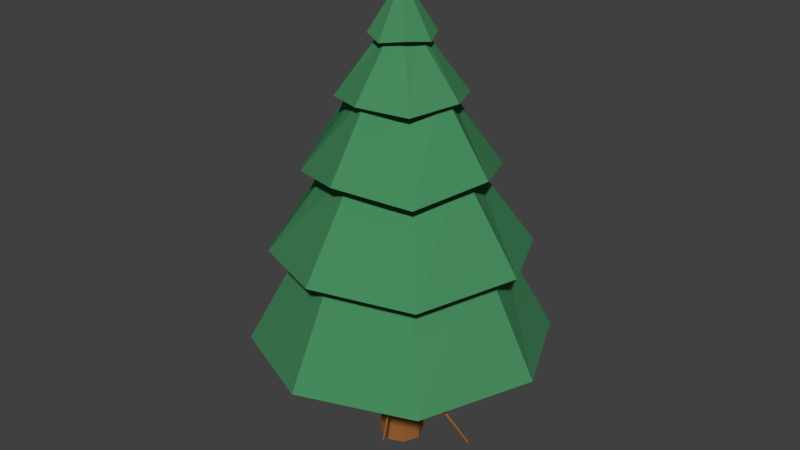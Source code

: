 # Source: tree2_1.blend  (saved by Blender 2.79.0; exported with 4.5.12 LTS)
import bpy
from mathutils import Matrix  # noqa: F401  (used for matrix-valued properties, if any)

bpy.ops.wm.read_factory_settings(use_empty=True)
scene = bpy.context.scene
scene.name = 'Scene'

# ---- collections
col_collection_1 = bpy.data.collections.new('Collection 1'); scene.collection.children.link(col_collection_1)

# ---- materials (node trees are filled in below, after node groups)
mat_wood2 = bpy.data.materials.new('wood2')
mat_wood2.alpha_threshold = 0.0
mat_wood2.use_transparent_shadow = False
mat_wood2.diffuse_color = (0.3185, 0.1212, 0.03061, 1.0)
mat_wood2.roughness = 0.5
mat_wood2.specular_intensity = 0.0
mat_spruce = bpy.data.materials.new('spruce')
mat_spruce.alpha_threshold = 0.0
mat_spruce.use_transparent_shadow = False
mat_spruce.diffuse_color = (0.06123, 0.2529, 0.1067, 1.0)
mat_spruce.specular_color = (0.00256, 0.5815, 0.4146)
mat_spruce.roughness = 0.5
mat_spruce.specular_intensity = 0.05932

# ---- material node trees

# ---- world
world_world = bpy.data.worlds.new('World'); scene.world = world_world
world_world.color = (0.05088, 0.05088, 0.05088)
world_world.use_sun_shadow = False
world_world.sun_shadow_jitter_overblur = 0.0
world_world.cycles.sampling_method = 'MANUAL'

# ---- meshes
me_cylinder_002 = bpy.data.meshes.new('Cylinder.002')
me_cylinder_002.from_pydata([(0.0, 1.0, -1.0), (-5.309, 0.2266, 0.9179), (0.9511, 0.309, -1.0), (-5.105, 0.07001, 0.9218), (0.5878, -0.809, -1.0), (-5.183, -0.1833, 0.9203), (-0.5878, -0.809, -1.0), (-5.435, -0.1833, 0.9155), (-0.9511, 0.309, -1.0), (-5.512, 0.07001, 0.914), (-4.665e-09, 0.8044, -0.5), (-0.1958, 0.6087, -0.02024), (-2.217, 0.4304, 0.4259), (-1.831, 0.133, 0.4333), (0.372, 0.1881, -0.01398), (0.765, 0.2486, -0.5), (-1.978, -0.3482, 0.4305), (0.1552, -0.4925, -0.01637), (0.4728, -0.6507, -0.5), (-2.456, -0.3482, 0.4212), (-0.5467, -0.4925, -0.0241), (-0.4728, -0.6507, -0.5), (-2.604, 0.133, 0.4184), (-0.7636, 0.1881, -0.02649), (-0.765, 0.2486, -0.5), (-3.064, -0.7336, -1.103), (-5.508, -17.38, -2.829), (-1.938, -0.9507, -1.094), (-5.26, -17.46, -2.831), (-1.397, -0.08912, -1.124), (-5.134, -17.26, -2.836), (-2.188, 0.6604, -1.152), (-5.305, -17.04, -2.838), (-3.218, 0.2621, -1.139), (-5.536, -17.12, -2.834), (-2.774, -5.96, -1.52), (-2.622, -10.84, -1.926), (-3.721, -14.22, -2.346), (-3.25, -14.37, -2.348), (-1.943, -11.04, -1.925), (-1.869, -6.134, -1.513), (-3.012, -13.98, -2.359), (-1.611, -10.49, -1.942), (-1.433, -5.441, -1.537), (-3.336, -13.58, -2.362), (-2.086, -9.959, -1.952), (-2.069, -4.838, -1.56), (-3.775, -13.72, -2.354), (-2.711, -10.18, -1.942), (-2.898, -5.159, -1.549), (7.955, 24.27, -0.6994), (6.321, 12.52, -2.381), (8.039, 24.26, -0.686), (6.082, 12.61, -2.377), (8.304, 24.36, -0.6838), (5.924, 12.41, -2.38), (8.35, 24.48, -0.6975), (6.065, 12.19, -2.385), (8.185, 24.37, -0.7049), (6.31, 12.26, -2.385), (11.85, 0.6982, -1.109), (9.243, 5.732, -1.482), (7.668, 9.226, -1.895), (7.214, 9.397, -1.888), (8.614, 5.941, -1.469), (11.05, 0.8934, -1.084), (6.914, 9.012, -1.893), (8.184, 5.408, -1.478), (10.47, 0.2207, -1.099), (7.182, 8.602, -1.903), (8.548, 4.87, -1.497), (10.91, -0.3902, -1.132), (7.648, 8.734, -1.904), (9.202, 5.07, -1.5), (11.76, -0.09511, -1.139), (18.03, 0.2819, -1.123), (16.36, 8.674, -0.9801), (12.81, 16.28, -0.8521), (13.13, 16.48, -0.8377), (16.86, 8.859, -0.9602), (18.89, 0.2261, -1.092), (13.1, 16.2, -0.8111), (16.7, 8.604, -0.9262), (18.66, -0.05405, -1.047), (12.68, 15.92, -0.8126), (16.11, 8.25, -0.9243), (17.78, -0.2993, -1.044), (12.47, 16.0, -0.8386), (15.77, 8.426, -0.963), (17.37, -0.0734, -1.091), (17.28, -18.37, -1.605), (17.34, -18.33, -1.615), (17.55, -18.4, -1.618), (17.59, -18.53, -1.608), (17.46, -18.47, -1.601), (25.62, -0.7562, -1.088), (24.19, -6.932, -1.267), (21.27, -12.54, -1.426), (21.51, -12.65, -1.439), (24.58, -7.016, -1.285), (26.3, -0.619, -1.113), (21.48, -12.35, -1.458), (24.44, -6.714, -1.31), (26.09, -0.2643, -1.146), (21.14, -12.14, -1.454), (23.97, -6.432, -1.307), (25.38, -0.0637, -1.145), (20.98, -12.28, -1.433), (23.71, -6.687, -1.278), (25.08, -0.3846, -1.109), (-15.17, -18.37, -1.573), (-15.11, -18.33, -1.584), (-14.9, -18.4, -1.587), (-14.86, -18.53, -1.577), (-14.99, -18.47, -1.57), (-6.83, -0.7562, -1.057), (-8.258, -6.932, -1.236), (-11.18, -12.54, -1.395), (-10.94, -12.65, -1.408), (-7.866, -7.016, -1.254), (-6.154, -0.619, -1.082), (-10.97, -12.35, -1.427), (-8.009, -6.714, -1.279), (-6.362, -0.2643, -1.115), (-11.31, -12.14, -1.422), (-8.484, -6.432, -1.276), (-7.066, -0.06371, -1.114), (-11.47, -12.28, -1.402), (-8.742, -6.687, -1.247), (-7.37, -0.3846, -1.078), (25.12, -5.42, -2.193), (25.19, -5.242, -2.198), (25.4, -5.253, -2.203), (25.44, -5.479, -2.202), (25.31, -5.533, -2.195), (33.63, -0.6008, -1.166), (32.14, -2.336, -1.525), (29.17, -3.95, -1.848), (29.41, -3.845, -1.862), (32.54, -2.151, -1.541), (34.31, -0.1744, -1.178), (29.38, -3.384, -1.863), (32.4, -1.605, -1.546), (34.11, 0.5252, -1.187), (29.05, -3.289, -1.852), (31.93, -1.439, -1.533), (33.41, 0.6629, -1.179), (28.89, -3.662, -1.843), (31.66, -2.018, -1.523), (33.09, -0.05186, -1.166), (22.47, -12.31, -0.1282), (22.54, -12.5, -0.1321), (22.75, -12.57, -0.129), (22.79, -12.4, -0.1208), (22.66, -12.26, -0.1229), (30.39, -0.199, -0.9892), (29.11, -4.383, -0.6884), (26.32, -8.131, -0.4134), (26.57, -8.394, -0.4093), (29.51, -4.724, -0.6866), (31.07, -0.6342, -1.0), (26.54, -8.706, -0.4273), (29.37, -5.147, -0.7054), (30.86, -1.211, -1.023), (26.19, -8.607, -0.4377), (28.89, -5.075, -0.7194), (30.16, -1.186, -1.032), (26.03, -8.248, -0.4276), (28.62, -4.557, -0.7021), (29.85, -0.5526, -1.011), (45.88, 7.887, -0.3883), (45.99, 7.834, -0.383), (46.13, 7.935, -0.3824), (46.08, 8.073, -0.387), (45.97, 8.021, -0.3909), (51.76, 1.269, -1.099), (50.65, 4.071, -0.8684), (48.57, 6.116, -0.6429), (48.78, 6.213, -0.6353), (50.98, 4.179, -0.8601), (52.35, 1.297, -1.093), (48.92, 5.938, -0.6279), (51.08, 3.843, -0.8477), (52.47, 0.874, -1.076), (48.72, 5.71, -0.6301), (50.82, 3.52, -0.8483), (52.05, 0.5244, -1.071), (48.48, 5.829, -0.6388), (50.44, 3.719, -0.8601), (51.6, 0.7766, -1.085), (56.33, -5.041, -1.001), (53.87, -8.892, -0.8728), (53.84, -8.804, -0.8699), (56.18, -4.769, -0.9877), (57.56, -0.02966, -1.091), (44.98, -0.6744, -1.083), (43.56, -5.789, -1.088), (41.19, -10.37, -1.065), (41.22, -10.42, -1.069), (43.71, -5.942, -1.106), (45.25, -0.7109, -1.113), (41.16, -10.38, -1.075), (43.44, -5.845, -1.121), (44.87, -0.6162, -1.133), (41.07, -10.31, -1.072), (43.12, -5.628, -1.114), (44.4, -0.4588, -1.121), (41.09, -10.31, -1.065), (43.16, -5.659, -1.087), (44.46, -0.5037, -1.089), (38.45, 14.6, -1.509), (38.5, 14.7, -1.503), (38.66, 14.76, -1.505), (38.68, 14.71, -1.513), (38.59, 14.6, -1.514), (44.61, 1.21, -1.164), (43.55, 5.865, -1.288), (41.39, 10.06, -1.4), (41.58, 10.26, -1.398), (43.85, 6.104, -1.283), (45.12, 1.432, -1.15), (41.56, 10.35, -1.381), (43.76, 6.264, -1.263), (44.98, 1.669, -1.125), (41.31, 10.22, -1.375), (43.41, 6.125, -1.255), (44.46, 1.586, -1.118), (41.19, 10.05, -1.388), (43.2, 5.89, -1.275), (44.22, 1.303, -1.143), (45.07, 4.199, -1.926), (45.12, 4.35, -1.926), (45.28, 4.377, -1.929), (45.31, 4.222, -1.932), (45.21, 4.138, -1.929), (51.35, -0.197, -1.179), (50.26, 1.298, -1.441), (48.06, 2.619, -1.678), (48.24, 2.782, -1.684), (50.55, 1.525, -1.447), (51.86, 0.1543, -1.178), (48.22, 3.084, -1.676), (50.45, 1.91, -1.44), (51.72, 0.663, -1.17), (47.98, 3.066, -1.667), (50.1, 1.928, -1.428), (51.2, 0.6951, -1.161), (47.85, 2.769, -1.669), (49.91, 1.486, -1.433), (50.96, 0.1537, -1.168), (57.83, -0.2894, -1.117), (53.8, -8.891, -0.879), (56.05, -5.072, -1.017), (57.45, -0.3562, -1.138), (53.72, -8.808, -0.878), (55.73, -4.817, -1.015), (56.98, -0.1236, -1.13), (53.73, -8.756, -0.8718), (55.78, -4.648, -0.99), (57.04, 0.0763, -1.1), (64.02, 0.7317, -1.45), (61.44, 0.169, -1.684), (61.41, 0.08116, -1.681), (63.87, 0.3965, -1.442), (65.36, 0.1753, -1.174), (65.64, 0.7424, -1.176), (61.38, 0.2755, -1.681), (63.75, 1.028, -1.444), (65.27, 1.125, -1.17), (61.3, 0.2254, -1.678), (63.43, 0.8865, -1.433), (64.8, 0.9008, -1.162), (61.31, 0.09733, -1.678), (63.47, 0.3922, -1.435), (64.85, 0.2985, -1.165), (60.21, 3.646, -0.8979), (57.76, 6.844, -0.7267), (57.72, 6.879, -0.7319), (60.05, 3.822, -0.9146), (61.39, 0.865, -1.136), (61.67, 0.4327, -1.117), (57.69, 6.73, -0.7253), (59.94, 3.349, -0.8923), (61.31, 0.06784, -1.108), (57.61, 6.727, -0.7296), (59.61, 3.33, -0.9055), (60.83, 0.1512, -1.121), (57.62, 6.829, -0.7337), (59.64, 3.745, -0.9198), (60.87, 0.6616, -1.139)], [], [(12, 1, 3, 13), (13, 3, 5, 16), (16, 5, 7, 19), (3, 1, 9, 7, 5), (19, 7, 9, 22), (22, 9, 1, 12), (0, 2, 4, 6, 8), (8, 24, 10, 0), (24, 23, 11, 10), (23, 22, 12, 11), (6, 21, 24, 8), (21, 20, 23, 24), (20, 19, 22, 23), (4, 18, 21, 6), (18, 17, 20, 21), (17, 16, 19, 20), (2, 15, 18, 4), (15, 14, 17, 18), (14, 13, 16, 17), (0, 10, 15, 2), (10, 11, 14, 15), (11, 12, 13, 14), (37, 26, 28, 38), (38, 28, 30, 41), (41, 30, 32, 44), (28, 26, 34, 32, 30), (44, 32, 34, 47), (47, 34, 26, 37), (25, 27, 29, 31, 33), (33, 49, 35, 25), (49, 48, 36, 35), (48, 47, 37, 36), (31, 46, 49, 33), (46, 45, 48, 49), (45, 44, 47, 48), (29, 43, 46, 31), (43, 42, 45, 46), (42, 41, 44, 45), (27, 40, 43, 29), (40, 39, 42, 43), (39, 38, 41, 42), (25, 35, 40, 27), (35, 36, 39, 40), (36, 37, 38, 39), (62, 51, 53, 63), (63, 53, 55, 66), (66, 55, 57, 69), (53, 51, 59, 57, 55), (69, 57, 59, 72), (72, 59, 51, 62), (56, 58, 50, 52, 54), (74, 60, 65, 68, 71), (74, 73, 61, 60), (73, 72, 62, 61), (77, 58, 56, 78), (71, 70, 73, 74), (70, 69, 72, 73), (78, 56, 54, 81), (68, 67, 70, 71), (67, 66, 69, 70), (81, 54, 52, 84), (65, 64, 67, 68), (64, 63, 66, 67), (84, 52, 50, 87), (60, 61, 64, 65), (61, 62, 63, 64), (87, 50, 58, 77), (89, 75, 80, 83, 86), (89, 88, 76, 75), (88, 87, 77, 76), (86, 85, 88, 89), (85, 84, 87, 88), (83, 82, 85, 86), (82, 81, 84, 85), (80, 79, 82, 83), (79, 78, 81, 82), (75, 76, 79, 80), (76, 77, 78, 79), (93, 94, 90, 91, 92), (97, 94, 93, 98), (98, 93, 92, 101), (101, 92, 91, 104), (104, 91, 90, 107), (107, 90, 94, 97), (109, 95, 100, 103, 106), (109, 108, 96, 95), (108, 107, 97, 96), (106, 105, 108, 109), (105, 104, 107, 108), (103, 102, 105, 106), (102, 101, 104, 105), (100, 99, 102, 103), (99, 98, 101, 102), (95, 96, 99, 100), (96, 97, 98, 99), (113, 114, 110, 111, 112), (117, 114, 113, 118), (118, 113, 112, 121), (121, 112, 111, 124), (124, 111, 110, 127), (127, 110, 114, 117), (129, 115, 120, 123, 126), (129, 128, 116, 115), (128, 127, 117, 116), (126, 125, 128, 129), (125, 124, 127, 128), (123, 122, 125, 126), (122, 121, 124, 125), (120, 119, 122, 123), (119, 118, 121, 122), (115, 116, 119, 120), (116, 117, 118, 119), (133, 134, 130, 131, 132), (137, 134, 133, 138), (138, 133, 132, 141), (141, 132, 131, 144), (144, 131, 130, 147), (147, 130, 134, 137), (149, 135, 140, 143, 146), (149, 148, 136, 135), (148, 147, 137, 136), (146, 145, 148, 149), (145, 144, 147, 148), (143, 142, 145, 146), (142, 141, 144, 145), (140, 139, 142, 143), (139, 138, 141, 142), (135, 136, 139, 140), (136, 137, 138, 139), (153, 154, 150, 151, 152), (157, 154, 153, 158), (158, 153, 152, 161), (161, 152, 151, 164), (164, 151, 150, 167), (167, 150, 154, 157), (169, 155, 160, 163, 166), (169, 168, 156, 155), (168, 167, 157, 156), (166, 165, 168, 169), (165, 164, 167, 168), (163, 162, 165, 166), (162, 161, 164, 165), (160, 159, 162, 163), (159, 158, 161, 162), (155, 156, 159, 160), (156, 157, 158, 159), (173, 174, 170, 171, 172), (177, 174, 173, 178), (178, 173, 172, 181), (181, 172, 171, 184), (184, 171, 170, 187), (187, 170, 174, 177), (189, 175, 180, 183, 186), (189, 188, 176, 175), (188, 187, 177, 176), (186, 185, 188, 189), (185, 184, 187, 188), (183, 182, 185, 186), (182, 181, 184, 185), (180, 179, 182, 183), (179, 178, 181, 182), (175, 176, 179, 180), (176, 177, 178, 179), (256, 255, 258, 259), (259, 258, 193, 194), (258, 257, 192, 193), (207, 204, 201, 198, 197), (257, 254, 251, 191, 192), (259, 194, 250, 253, 256), (209, 195, 200, 203, 206), (209, 208, 196, 195), (208, 207, 197, 196), (206, 205, 208, 209), (205, 204, 207, 208), (203, 202, 205, 206), (202, 201, 204, 205), (200, 199, 202, 203), (199, 198, 201, 202), (195, 196, 199, 200), (196, 197, 198, 199), (213, 214, 210, 211, 212), (217, 214, 213, 218), (218, 213, 212, 221), (221, 212, 211, 224), (224, 211, 210, 227), (227, 210, 214, 217), (229, 215, 220, 223, 226), (229, 228, 216, 215), (228, 227, 217, 216), (226, 225, 228, 229), (225, 224, 227, 228), (223, 222, 225, 226), (222, 221, 224, 225), (220, 219, 222, 223), (219, 218, 221, 222), (215, 216, 219, 220), (216, 217, 218, 219), (233, 234, 230, 231, 232), (237, 234, 233, 238), (238, 233, 232, 241), (241, 232, 231, 244), (244, 231, 230, 247), (247, 230, 234, 237), (249, 235, 240, 243, 246), (249, 248, 236, 235), (248, 247, 237, 236), (246, 245, 248, 249), (245, 244, 247, 248), (243, 242, 245, 246), (242, 241, 244, 245), (240, 239, 242, 243), (239, 238, 241, 242), (235, 236, 239, 240), (236, 237, 238, 239), (255, 254, 257, 258), (253, 252, 255, 256), (252, 251, 254, 255), (250, 190, 252, 253), (190, 191, 251, 252), (194, 193, 190, 250), (193, 192, 191, 190), (271, 270, 273, 274), (274, 273, 263, 264), (273, 272, 262, 263), (272, 269, 266, 261, 262), (274, 264, 265, 268, 271), (270, 269, 272, 273), (268, 267, 270, 271), (267, 266, 269, 270), (265, 260, 267, 268), (260, 261, 266, 267), (264, 263, 260, 265), (263, 262, 261, 260), (286, 285, 288, 289), (289, 288, 278, 279), (288, 287, 277, 278), (287, 284, 281, 276, 277), (289, 279, 280, 283, 286), (285, 284, 287, 288), (283, 282, 285, 286), (282, 281, 284, 285), (280, 275, 282, 283), (275, 276, 281, 282), (279, 278, 275, 280), (278, 277, 276, 275)])
me_cylinder_002.materials.append(mat_wood2)
me_cylinder_002.use_remesh_preserve_volume = False
me_cylinder_002.use_remesh_preserve_attributes = False
me_cylinder_002.use_mirror_vertex_groups = False
me_cylinder_002.update()
me_cylinder_001 = bpy.data.meshes.new('Cylinder.001')
me_cylinder_001.from_pydata([(-2.58e-08, 0.3926, 0.6311), (-3.088e-08, 0.2666, 3.069), (0.2776, 0.2776, 0.6311), (0.1885, 0.1885, 3.069), (0.3926, -1.11e-08, 0.6311), (0.2666, -5.202e-09, 3.069), (0.2776, -0.2776, 0.6311), (0.1885, -0.1885, 3.069), (-6.013e-08, -0.3926, 0.6311), (-5.419e-08, -0.2666, 3.069), (-0.2776, -0.2776, 0.6311), (-0.1885, -0.1885, 3.069), (-0.3926, 1.075e-08, 0.6311), (-0.2666, 9.632e-09, 3.069), (-0.2776, 0.2776, 0.6311), (-0.1885, 0.1885, 3.069), (0.1493, 0.1493, 4.491), (-3.275e-08, 0.2111, 4.491), (0.2111, -2.136e-09, 4.491), (0.1493, -0.1493, 4.491), (-5.121e-08, -0.2111, 4.491), (-0.1493, -0.1493, 4.491), (-0.2111, 9.612e-09, 4.491), (-0.1493, 0.1493, 4.491), (0.1137, 0.1137, 5.535), (-3.281e-08, 0.1607, 5.535), (0.1607, 1.213e-09, 5.535), (0.1137, -0.1137, 5.535), (-4.687e-08, -0.1607, 5.535), (-0.1137, -0.1137, 5.535), (-0.1607, 1.016e-08, 5.535), (-0.1137, 0.1137, 5.535), (0.0881, 0.0881, 6.921), (1.098e-06, 0.1246, 6.921), (0.1246, 1.778e-09, 6.921), (0.0881, -0.0881, 6.921), (1.087e-06, -0.1246, 6.921), (-0.0881, -0.0881, 6.921), (-0.1246, 8.71e-09, 6.921), (-0.0881, 0.0881, 6.921), (0.05112, 0.05112, 8.185), (-2.332e-06, 0.0723, 8.185), (0.0723, 2.986e-09, 8.185), (0.05112, -0.05112, 8.185), (-2.338e-06, -0.0723, 8.185), (-0.05112, -0.05112, 8.185), (-0.0723, 7.008e-09, 8.185), (-0.05112, 0.05112, 8.185), (0.0303, 0.0303, 8.878), (-3.729e-06, 0.04285, 8.878), (0.04285, 3.287e-09, 8.878), (0.0303, -0.0303, 8.878), (-3.733e-06, -0.04285, 8.878), (-0.0303, -0.0303, 8.878), (-0.04285, 5.671e-09, 8.878), (-0.0303, 0.0303, 8.878), (-6.231e-08, 0.4515, -0.4696), (0.3193, 0.3193, -0.4696), (0.4515, -1.332e-08, -0.4696), (0.3193, -0.3193, -0.4696), (-1.018e-07, -0.4515, -0.4696), (-0.3193, -0.3193, -0.4696), (-0.4515, 1.18e-08, -0.4696), (-0.3193, 0.3193, -0.4696)], [], [(0, 1, 3, 2), (2, 3, 5, 4), (4, 5, 7, 6), (6, 7, 9, 8), (8, 9, 11, 10), (10, 11, 13, 12), (5, 3, 16, 18), (12, 13, 15, 14), (14, 15, 1, 0), (6, 8, 60, 59), (20, 19, 27, 28), (11, 9, 20, 21), (1, 15, 23, 17), (3, 1, 17, 16), (7, 5, 18, 19), (13, 11, 21, 22), (9, 7, 19, 20), (15, 13, 22, 23), (25, 31, 39, 33), (18, 16, 24, 26), (23, 22, 30, 31), (21, 20, 28, 29), (19, 18, 26, 27), (16, 17, 25, 24), (17, 23, 31, 25), (22, 21, 29, 30), (37, 36, 44, 45), (30, 29, 37, 38), (28, 27, 35, 36), (26, 24, 32, 34), (31, 30, 38, 39), (29, 28, 36, 37), (27, 26, 34, 35), (24, 25, 33, 32), (47, 46, 54, 55), (35, 34, 42, 43), (32, 33, 41, 40), (33, 39, 47, 41), (38, 37, 45, 46), (36, 35, 43, 44), (34, 32, 40, 42), (39, 38, 46, 47), (48, 49, 55, 54, 53, 52, 51, 50), (45, 44, 52, 53), (43, 42, 50, 51), (40, 41, 49, 48), (41, 47, 55, 49), (46, 45, 53, 54), (44, 43, 51, 52), (42, 40, 48, 50), (56, 57, 58, 59, 60, 61, 62, 63), (12, 14, 63, 62), (2, 4, 58, 57), (8, 10, 61, 60), (14, 0, 56, 63), (0, 2, 57, 56), (4, 6, 59, 58), (10, 12, 62, 61)])
me_cylinder_001.materials.append(mat_wood2)
me_cylinder_001.use_remesh_preserve_volume = False
me_cylinder_001.use_remesh_preserve_attributes = False
me_cylinder_001.use_mirror_vertex_groups = False
me_cylinder_001.update()
me_cylinder = bpy.data.meshes.new('Cylinder')
me_cylinder.from_pydata([(-0.1711, 0.1711, 3.46), (-0.2507, 4.022e-08, 3.477), (-0.1711, -0.1711, 3.46), (-1.289e-07, -0.2507, 3.477), (0.1711, -0.1711, 3.46), (0.2507, 2.628e-08, 3.477), (-1.07e-07, 0.2507, 3.477), (0.1711, 0.1711, 3.46), (1.655, 1.655, 3.296), (-4.505e-08, 2.425, 3.461), (2.425, -1.112e-07, 3.461), (1.655, -1.655, 3.296), (-2.57e-07, -2.425, 3.461), (-1.655, -1.655, 3.296), (-2.425, 2.365e-08, 3.461), (-1.655, 1.655, 3.296), (2.341, 2.341, 3.058), (-1.497e-08, 3.429, 3.219), (3.429, -1.759e-07, 3.219), (2.341, -2.341, 3.058), (-3.148e-07, -3.429, 3.219), (-2.341, -2.341, 3.058), (-3.429, 1.493e-08, 3.219), (-2.341, 2.341, 3.058), (1.467, 1.467, 5.304), (-7.696e-08, 2.149, 5.546), (2.149, -8.796e-08, 5.546), (1.467, -1.467, 5.304), (-2.648e-07, -2.149, 5.546), (-1.467, -1.467, 5.304), (-2.149, 3.161e-08, 5.546), (-1.467, 1.467, 5.304), (1.992, 1.992, 5.175), (-1.124e-08, 2.918, 5.412), (2.918, -1.621e-07, 5.412), (1.992, -1.992, 5.175), (-2.664e-07, -2.918, 5.412), (-1.992, -1.992, 5.175), (-2.918, 2.463e-10, 5.412), (-1.992, 1.992, 5.175), (0.9941, 0.9941, 7.137), (-1.4e-07, 1.456, 7.444), (1.456, -2.117e-08, 7.444), (0.9941, -0.9941, 7.137), (-2.673e-07, -1.456, 7.444), (-0.9941, -0.9941, 7.137), (-1.456, 5.985e-08, 7.444), (-0.9941, 0.9941, 7.137), (1.467, 1.467, 6.982), (-1.218e-07, 2.149, 7.284), (2.149, -1.021e-07, 7.284), (1.467, -1.467, 6.982), (-3.097e-07, -2.149, 7.284), (-1.467, -1.467, 6.982), (-2.149, 1.745e-08, 7.284), (-1.467, 1.467, 6.982), (0.6676, 0.6676, 8.556), (-2.205e-07, 0.9779, 8.915), (0.9779, 3.876e-08, 8.915), (0.6676, -0.6676, 8.556), (-3.06e-07, -0.9779, 8.915), (-0.6676, -0.6676, 8.556), (-0.9779, 9.316e-08, 8.915), (-0.6676, 0.6676, 8.556), (0.9626, 0.9626, 8.568), (-1.849e-07, 1.41, 8.693), (1.41, -2.447e-08, 8.693), (0.9626, -0.9626, 8.568), (-3.082e-07, -1.41, 8.693), (-0.9626, -0.9626, 8.568), (-1.41, 5.399e-08, 8.693), (-0.9626, 0.9626, 8.568), (0.2526, 0.2526, 9.931), (-2.319e-07, 0.3572, 9.931), (0.3572, 1.546e-07, 9.931), (0.2526, -0.2526, 9.931), (-2.632e-07, -0.3572, 9.931), (-0.2526, -0.2526, 9.931), (-0.3572, 1.745e-07, 9.931), (-0.2526, 0.2526, 9.931), (0.4894, 0.4894, 9.845), (-2.305e-07, 0.7168, 9.776), (0.7168, 9.737e-08, 9.776), (0.4894, -0.4894, 9.845), (-2.932e-07, -0.7168, 9.776), (-0.4894, -0.4894, 9.845), (-0.7168, 1.372e-07, 9.776), (-0.4894, 0.4894, 9.845), (0.02194, 0.02194, 10.89), (-4.207e-07, 0.03102, 10.89), (0.03102, 2.214e-07, 10.89), (0.02194, -0.02194, 10.89), (-4.234e-07, -0.03102, 10.89), (-0.02194, -0.02194, 10.89), (-0.03102, 2.231e-07, 10.89), (-0.02194, 0.02194, 10.89)], [], [(13, 14, 1, 2), (14, 13, 21, 22), (15, 9, 6, 0), (9, 8, 7, 6), (10, 11, 4, 5), (12, 13, 2, 3), (14, 15, 0, 1), (8, 10, 5, 7), (11, 12, 3, 4), (16, 17, 25, 24), (12, 11, 19, 20), (10, 8, 16, 18), (15, 14, 22, 23), (13, 12, 20, 21), (11, 10, 18, 19), (8, 9, 17, 16), (9, 15, 23, 17), (31, 30, 38, 39), (17, 23, 31, 25), (22, 21, 29, 30), (20, 19, 27, 28), (18, 16, 24, 26), (23, 22, 30, 31), (21, 20, 28, 29), (19, 18, 26, 27), (34, 32, 40, 42), (29, 28, 36, 37), (27, 26, 34, 35), (24, 25, 33, 32), (25, 31, 39, 33), (30, 29, 37, 38), (28, 27, 35, 36), (26, 24, 32, 34), (41, 47, 55, 49), (39, 38, 46, 47), (37, 36, 44, 45), (35, 34, 42, 43), (32, 33, 41, 40), (33, 39, 47, 41), (38, 37, 45, 46), (36, 35, 43, 44), (51, 50, 58, 59), (46, 45, 53, 54), (44, 43, 51, 52), (42, 40, 48, 50), (47, 46, 54, 55), (45, 44, 52, 53), (43, 42, 50, 51), (40, 41, 49, 48), (63, 62, 70, 71), (48, 49, 57, 56), (49, 55, 63, 57), (54, 53, 61, 62), (52, 51, 59, 60), (50, 48, 56, 58), (55, 54, 62, 63), (53, 52, 60, 61), (68, 67, 75, 76), (61, 60, 68, 69), (59, 58, 66, 67), (56, 57, 65, 64), (57, 63, 71, 65), (62, 61, 69, 70), (60, 59, 67, 68), (58, 56, 64, 66), (73, 79, 87, 81), (66, 64, 72, 74), (71, 70, 78, 79), (69, 68, 76, 77), (67, 66, 74, 75), (64, 65, 73, 72), (65, 71, 79, 73), (70, 69, 77, 78), (85, 84, 92, 93), (78, 77, 85, 86), (76, 75, 83, 84), (74, 72, 80, 82), (79, 78, 86, 87), (77, 76, 84, 85), (75, 74, 82, 83), (72, 73, 81, 80), (88, 89, 95, 94, 93, 92, 91, 90), (83, 82, 90, 91), (80, 81, 89, 88), (81, 87, 95, 89), (86, 85, 93, 94), (84, 83, 91, 92), (82, 80, 88, 90), (87, 86, 94, 95)])
me_cylinder.materials.append(mat_spruce)
me_cylinder.use_remesh_preserve_volume = False
me_cylinder.use_remesh_preserve_attributes = False
me_cylinder.use_mirror_vertex_groups = False
me_cylinder.update()

# ---- objects
ob_cylinder_002 = bpy.data.objects.new('Cylinder.002', me_cylinder_002)
ob_cylinder_001 = bpy.data.objects.new('Cylinder.001', me_cylinder_001)
ob_cylinder = bpy.data.objects.new('Cylinder', me_cylinder)

# ---- transforms, parenting, visibility, modifiers, constraints
ob_cylinder_002.location = (-1.86, -0.01641, 2.843)
ob_cylinder_002.rotation_euler = (-7.887e-06, -1.588, 7.751e-06)
ob_cylinder_002.scale = (0.09522, 0.09046, 1.718)
ob_cylinder_002.lineart.crease_threshold = 0.0
ob_cylinder_001.location = (0.0, 0.0, 0.8824)
ob_cylinder_001.scale = (1.108, 1.108, 1.108)
ob_cylinder_001.lineart.crease_threshold = 0.0
ob_cylinder.location = (0.0, 0.0, 0.0)
ob_cylinder.lineart.crease_threshold = 0.0

# ---- collection membership
col_collection_1.objects.link(ob_cylinder_002)
col_collection_1.objects.link(ob_cylinder_001)
col_collection_1.objects.link(ob_cylinder)

# ---- scene / render settings (as saved in the file)
scene.frame_start = 1; scene.frame_end = 250; scene.frame_set(1)
scene.render.engine = 'BLENDER_EEVEE_NEXT'
scene.render.resolution_percentage = 50
scene.render.dither_intensity = 0.0
scene.cycles.use_denoising = False
scene.cycles.samples = 128
scene.cycles.sampling_pattern = 'TABULATED_SOBOL'
scene.cycles.use_adaptive_sampling = False
scene.cycles.use_light_tree = False
scene.cycles.blur_glossy = 0.0
scene.cycles.sample_clamp_indirect = 0.0
scene.view_settings.view_transform = 'Standard'
bpy.context.view_layer.update()

# ---- added for rendering (the .blend has no active camera and no usable light): camera, sun
cam_auto = bpy.data.cameras.new('AutoCamera')
cam_auto.lens = 50.0
cam_auto.sensor_width = 36.0
cam_auto.clip_end = 1000.0
ob_auto_camera = bpy.data.objects.new('AutoCamera', cam_auto)
scene.collection.objects.link(ob_auto_camera)
ob_auto_camera.location = (13.2393, -15.9611, 16.2674)
ob_auto_camera.rotation_euler = (1.09748, -7.21219e-08, 0.694738)
scene.camera = ob_auto_camera
light_auto_sun = bpy.data.lights.new('AutoSun', 'SUN')
light_auto_sun.energy = 3.0
light_auto_sun.angle = 0.0523599
ob_auto_sun = bpy.data.objects.new('AutoSun', light_auto_sun)
scene.collection.objects.link(ob_auto_sun)
ob_auto_sun.rotation_euler = (0.872665, 0.174533, 0.523599)
bpy.context.view_layer.update()
